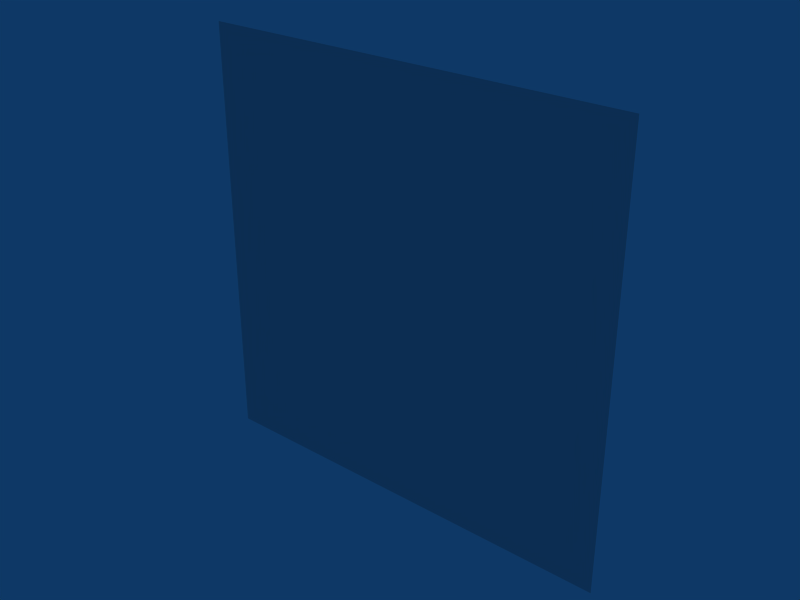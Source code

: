 # Source: Projectile.blend  (saved by Blender 2.49.0; exported with 4.5.12 LTS)
import bpy
from mathutils import Matrix  # noqa: F401  (used for matrix-valued properties, if any)

bpy.ops.wm.read_factory_settings(use_empty=True)
scene = bpy.context.scene
scene.name = 'Scene'

# ---- collections
col_collection_1 = bpy.data.collections.new('Collection 1'); scene.collection.children.link(col_collection_1)

# ---- world
world_world = bpy.data.worlds.new('World'); scene.world = world_world
world_world.color = (0.05656, 0.2208, 0.4)
world_world.use_sun_shadow = False
world_world.sun_shadow_jitter_overblur = 0.0
world_world.cycles.sampling_method = 'MANUAL'
world_world.cycles.sample_map_resolution = 256

# ---- meshes
me_plane = bpy.data.meshes.new('Plane')
me_plane.from_pydata([(0.2446, 1.338e-07, 0.2446), (0.2446, 9.005e-08, -0.2446), (-0.2446, 1.046e-07, -0.2446), (-0.2446, 1.484e-07, 0.2446)], [], [(0, 3, 2, 1)])
_uv = me_plane.uv_layers.new(name='UVTex')
_uv.uv.foreach_set('vector', [0.2545, 0.8403, 0.2886, 0.8403, 0.2886, 0.8744, 0.2545, 0.8744])
me_plane.use_remesh_preserve_volume = False
me_plane.use_remesh_preserve_attributes = False
me_plane.use_mirror_vertex_groups = False
me_plane.update()

# ---- objects
ob_projectile = bpy.data.objects.new('Projectile', me_plane)

# ---- transforms, parenting, visibility, modifiers, constraints
ob_projectile.location = (0.0, 0.0, 0.0)
ob_projectile.lock_rotations_4d = False
ob_projectile.empty_display_type = 'ARROWS'
ob_projectile.lineart.crease_threshold = 0.0

# ---- collection membership
col_collection_1.objects.link(ob_projectile)

# ---- scene / render settings (as saved in the file)
scene.frame_start = 1; scene.frame_end = 250; scene.frame_set(1)
scene.render.engine = 'BLENDER_EEVEE_NEXT'
scene.render.image_settings.file_format = 'JPEG'
scene.render.image_settings.color_mode = 'RGB'
scene.render.image_settings.compression = 90
scene.render.resolution_x = 800
scene.render.resolution_y = 600
scene.render.pixel_aspect_x = 100.0
scene.render.pixel_aspect_y = 100.0
scene.render.fps = 25
scene.render.dither_intensity = 0.0
scene.render.use_compositing = False
scene.render.use_sequencer = False
scene.render.bake_margin = 2
scene.render.bake_bias = 0.0
scene.render.use_stamp_time = False
scene.render.use_stamp_date = False
scene.render.use_stamp_frame = False
scene.render.use_stamp_camera = False
scene.render.use_stamp_scene = False
scene.render.use_stamp_filename = False
scene.render.use_stamp_render_time = False
scene.render.stamp_font_size = 0
scene.cycles.use_denoising = False
scene.cycles.samples = 10
scene.cycles.sampling_pattern = 'TABULATED_SOBOL'
scene.cycles.light_sampling_threshold = 0.0
scene.cycles.use_adaptive_sampling = False
scene.cycles.use_light_tree = False
scene.cycles.blur_glossy = 0.0
scene.cycles.volume_bounces = 1
scene.cycles.pixel_filter_type = 'GAUSSIAN'
scene.cycles.sample_clamp_indirect = 0.0
scene.view_settings.view_transform = 'Raw'
bpy.context.view_layer.update()

# ---- added for rendering (the .blend has no active camera): camera
cam_auto = bpy.data.cameras.new('AutoCamera')
cam_auto.lens = 50.0
cam_auto.sensor_width = 36.0
cam_auto.clip_end = 1000.0
ob_auto_camera = bpy.data.objects.new('AutoCamera', cam_auto)
scene.collection.objects.link(ob_auto_camera)
ob_auto_camera.location = (0.640055, -0.768067, 0.512044)
ob_auto_camera.rotation_euler = (1.09748, -7.21219e-08, 0.694738)
scene.camera = ob_auto_camera
bpy.context.view_layer.update()

